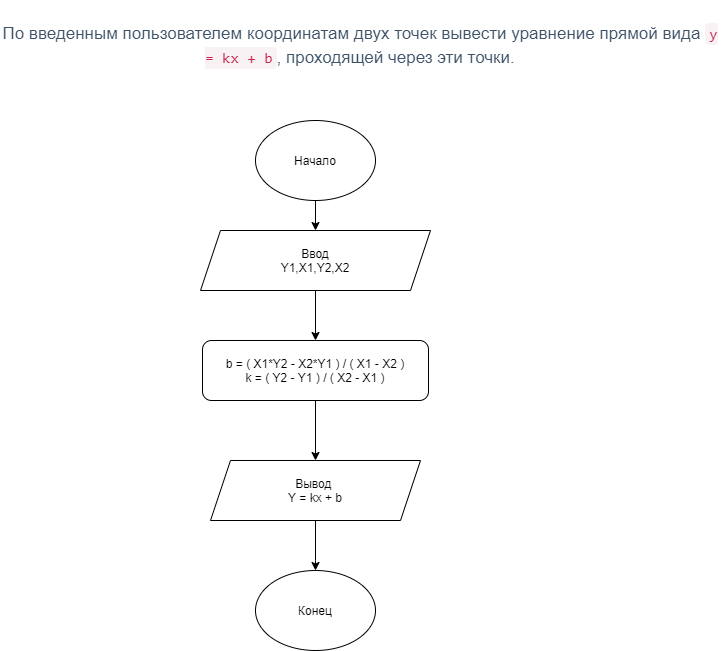

The diagram above was exported from draw.io. Its source (the exported page's mxGraphModel, read from the mxfile embedded in the PNG):
<mxGraphModel dx="1422" dy="794" grid="1" gridSize="10" guides="1" tooltips="1" connect="1" arrows="1" fold="1" page="1" pageScale="1" pageWidth="827" pageHeight="1169" background="#ffffff" math="0" shadow="0">
  <root>
    <mxCell id="9EbHk5YAVNeouaf-1xVP-0" />
    <mxCell id="9EbHk5YAVNeouaf-1xVP-1" parent="9EbHk5YAVNeouaf-1xVP-0" />
    <mxCell id="9EbHk5YAVNeouaf-1xVP-13" value="" style="edgeStyle=orthogonalEdgeStyle;rounded=0;orthogonalLoop=1;jettySize=auto;html=1;" parent="9EbHk5YAVNeouaf-1xVP-1" source="9EbHk5YAVNeouaf-1xVP-2" target="9EbHk5YAVNeouaf-1xVP-4" edge="1">
      <mxGeometry relative="1" as="geometry" />
    </mxCell>
    <mxCell id="9EbHk5YAVNeouaf-1xVP-2" value="Начало" style="ellipse;whiteSpace=wrap;html=1;" parent="9EbHk5YAVNeouaf-1xVP-1" vertex="1">
      <mxGeometry x="315" y="150" width="120" height="80" as="geometry" />
    </mxCell>
    <mxCell id="9EbHk5YAVNeouaf-1xVP-14" value="" style="edgeStyle=orthogonalEdgeStyle;rounded=0;orthogonalLoop=1;jettySize=auto;html=1;" parent="9EbHk5YAVNeouaf-1xVP-1" source="9EbHk5YAVNeouaf-1xVP-4" target="9EbHk5YAVNeouaf-1xVP-6" edge="1">
      <mxGeometry relative="1" as="geometry" />
    </mxCell>
    <mxCell id="9EbHk5YAVNeouaf-1xVP-4" value="Ввод&lt;br&gt;Y1,X1,Y2,X2" style="shape=parallelogram;perimeter=parallelogramPerimeter;whiteSpace=wrap;html=1;fixedSize=1;" parent="9EbHk5YAVNeouaf-1xVP-1" vertex="1">
      <mxGeometry x="260" y="260" width="230" height="60" as="geometry" />
    </mxCell>
    <mxCell id="9EbHk5YAVNeouaf-1xVP-5" value="&lt;h3 style=&quot;box-sizing: border-box ; font-family: &amp;#34;roboto&amp;#34; , &amp;#34;san francisco&amp;#34; , &amp;#34;helvetica neue&amp;#34; , &amp;#34;helvetica&amp;#34; , &amp;#34;arial&amp;#34; ; font-weight: 500 ; line-height: 24px ; color: rgb(63 , 83 , 104) ; margin-top: 20px ; margin-bottom: 10px ; font-size: 17px ; background-color: rgb(255 , 255 , 255)&quot;&gt;По введенным пользователем координатам двух точек вывести уравнение прямой вида&amp;nbsp;&lt;code style=&quot;box-sizing: border-box ; font-family: &amp;#34;menlo&amp;#34; , &amp;#34;monaco&amp;#34; , &amp;#34;consolas&amp;#34; , &amp;#34;courier new&amp;#34; , monospace ; font-size: 15.3px ; color: rgb(199 , 37 , 78) ; background-color: rgb(249 , 242 , 244) ; border-radius: 4px ; padding: 2px 4px&quot;&gt;y = kx + b&lt;/code&gt;, проходящей через эти точки.&lt;/h3&gt;" style="text;html=1;strokeColor=none;fillColor=none;align=center;verticalAlign=middle;whiteSpace=wrap;rounded=0;" parent="9EbHk5YAVNeouaf-1xVP-1" vertex="1">
      <mxGeometry x="60" y="30" width="720" height="80" as="geometry" />
    </mxCell>
    <mxCell id="9EbHk5YAVNeouaf-1xVP-15" value="" style="edgeStyle=orthogonalEdgeStyle;rounded=0;orthogonalLoop=1;jettySize=auto;html=1;" parent="9EbHk5YAVNeouaf-1xVP-1" source="9EbHk5YAVNeouaf-1xVP-6" target="9EbHk5YAVNeouaf-1xVP-8" edge="1">
      <mxGeometry relative="1" as="geometry" />
    </mxCell>
    <mxCell id="9EbHk5YAVNeouaf-1xVP-6" value="b = ( X1*Y2 - X2*Y1 ) / ( X1 - X2 )&lt;br&gt;k = ( Y2 - Y1 ) / ( X2 - X1 )" style="rounded=1;whiteSpace=wrap;html=1;" parent="9EbHk5YAVNeouaf-1xVP-1" vertex="1">
      <mxGeometry x="262" y="370" width="226" height="60" as="geometry" />
    </mxCell>
    <mxCell id="9EbHk5YAVNeouaf-1xVP-16" value="" style="edgeStyle=orthogonalEdgeStyle;rounded=0;orthogonalLoop=1;jettySize=auto;html=1;" parent="9EbHk5YAVNeouaf-1xVP-1" source="9EbHk5YAVNeouaf-1xVP-8" target="9EbHk5YAVNeouaf-1xVP-9" edge="1">
      <mxGeometry relative="1" as="geometry">
        <Array as="points">
          <mxPoint x="375" y="590" />
          <mxPoint x="375" y="590" />
        </Array>
      </mxGeometry>
    </mxCell>
    <mxCell id="9EbHk5YAVNeouaf-1xVP-8" value="Вывод&amp;nbsp;&lt;br&gt;Y = kx + b" style="shape=parallelogram;perimeter=parallelogramPerimeter;whiteSpace=wrap;html=1;fixedSize=1;" parent="9EbHk5YAVNeouaf-1xVP-1" vertex="1">
      <mxGeometry x="270" y="490" width="210" height="60" as="geometry" />
    </mxCell>
    <mxCell id="9EbHk5YAVNeouaf-1xVP-9" value="Конец" style="ellipse;whiteSpace=wrap;html=1;" parent="9EbHk5YAVNeouaf-1xVP-1" vertex="1">
      <mxGeometry x="315" y="600" width="120" height="80" as="geometry" />
    </mxCell>
  </root>
</mxGraphModel>